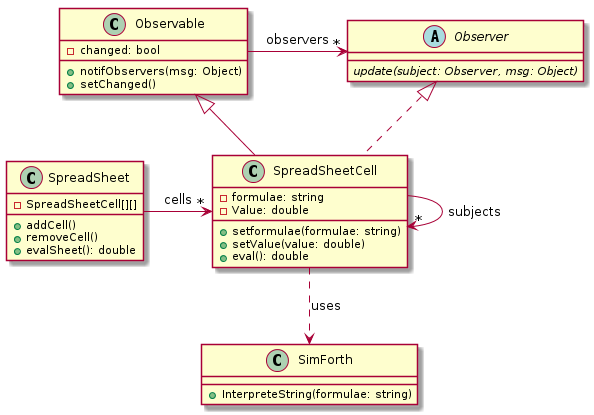

The diagram above was rendered by PlantUML. Its source (embedded in the PNG):
@startuml

class Observable {
-changed: bool
+notifObservers(msg: Object)
+setChanged()
}

abstract class Observer {
{abstract} update(subject: Observer, msg: Object)
}

Observable -> "*" Observer : observers

class SpreadSheetCell {
-formulae: string
-Value: double
+setformulae(formulae: string)
+setValue(value: double)
+eval(): double
}

Observable <|-- SpreadSheetCell
Observer <|.. SpreadSheetCell
SpreadSheetCell --> "*" SpreadSheetCell : subjects

class SpreadSheet {
-SpreadSheetCell[][]
+addCell()
+removeCell()
+evalSheet(): double
}

class SimForth {
+InterpreteString(formulae: string)
}

' SimTaDyn -> "*" SimMap
' SimMap -> "1" SpreadSheet
SpreadSheet -> "*" SpreadSheetCell : cells
SpreadSheetCell ..> SimForth : "uses"

@enduml